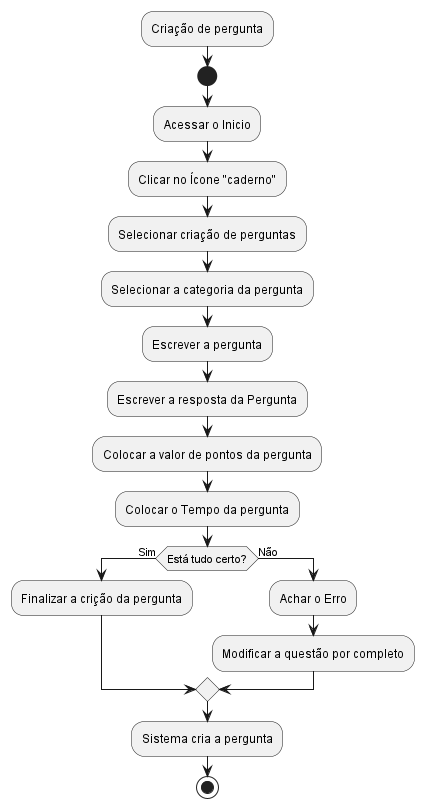

The diagram above was rendered by PlantUML. Its source (embedded in the PNG):
@startuml
:Criação de pergunta;
start
:Acessar o Inicio;
:Clicar no Ícone "caderno";
:Selecionar criação de perguntas;
:Selecionar a categoria da pergunta;
:Escrever a pergunta;
:Escrever a resposta da Pergunta;
:Colocar a valor de pontos da pergunta;
:Colocar o Tempo da pergunta;
if (Está tudo certo?) then (Sim)
:Finalizar a crição da pergunta;
else (Não)
:Achar o Erro;
:Modificar a questão por completo;

endif
:Sistema cria a pergunta;
stop
  



@enduml